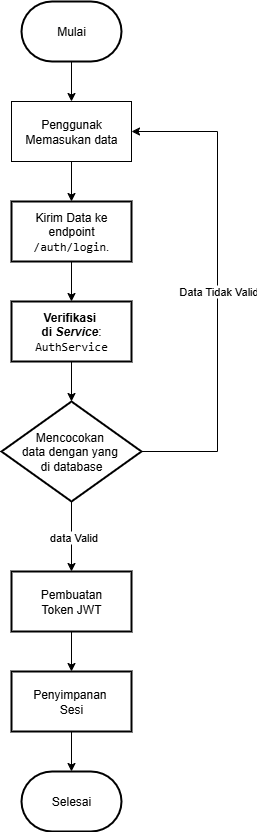

The diagram above was exported from draw.io. Its source (the exported page's mxGraphModel, read from the mxfile embedded in the PNG):
<mxGraphModel dx="1585" dy="1978" grid="1" gridSize="10" guides="1" tooltips="1" connect="1" arrows="1" fold="1" page="1" pageScale="1" pageWidth="827" pageHeight="1169" math="0" shadow="0">
  <root>
    <mxCell id="0" />
    <mxCell id="1" parent="0" />
    <mxCell id="Qz8-VaP5tbvc-rKAlm1E-17" value="" style="edgeStyle=orthogonalEdgeStyle;rounded=0;orthogonalLoop=1;jettySize=auto;html=1;" edge="1" parent="1" source="Qz8-VaP5tbvc-rKAlm1E-1" target="Qz8-VaP5tbvc-rKAlm1E-16">
      <mxGeometry relative="1" as="geometry" />
    </mxCell>
    <mxCell id="Qz8-VaP5tbvc-rKAlm1E-1" value="Mulai" style="strokeWidth=2;html=1;shape=mxgraph.flowchart.terminator;whiteSpace=wrap;" vertex="1" parent="1">
      <mxGeometry x="364" y="-40" width="100" height="60" as="geometry" />
    </mxCell>
    <mxCell id="Qz8-VaP5tbvc-rKAlm1E-5" value="" style="edgeStyle=orthogonalEdgeStyle;rounded=0;orthogonalLoop=1;jettySize=auto;html=1;" edge="1" parent="1" source="Qz8-VaP5tbvc-rKAlm1E-2" target="Qz8-VaP5tbvc-rKAlm1E-4">
      <mxGeometry relative="1" as="geometry" />
    </mxCell>
    <mxCell id="Qz8-VaP5tbvc-rKAlm1E-2" value="&lt;br&gt;Kirim&amp;nbsp;Data ke endpoint &lt;code style=&quot;&quot;&gt;/auth/login&lt;/code&gt;.&lt;div&gt;&lt;br/&gt;&lt;/div&gt;" style="whiteSpace=wrap;html=1;strokeWidth=2;" vertex="1" parent="1">
      <mxGeometry x="354" y="160" width="120" height="60" as="geometry" />
    </mxCell>
    <mxCell id="Qz8-VaP5tbvc-rKAlm1E-7" value="" style="edgeStyle=orthogonalEdgeStyle;rounded=0;orthogonalLoop=1;jettySize=auto;html=1;" edge="1" parent="1" source="Qz8-VaP5tbvc-rKAlm1E-4" target="Qz8-VaP5tbvc-rKAlm1E-6">
      <mxGeometry relative="1" as="geometry" />
    </mxCell>
    <mxCell id="Qz8-VaP5tbvc-rKAlm1E-4" value="&lt;br&gt;&lt;b&gt;Verifikasi&amp;nbsp;&lt;/b&gt;&lt;div&gt;&lt;b&gt;di &lt;i&gt;Service&lt;/i&gt;&lt;/b&gt;: &lt;code&gt;AuthService&lt;/code&gt;&lt;br&gt;&lt;br&gt;&lt;/div&gt;" style="whiteSpace=wrap;html=1;strokeWidth=2;" vertex="1" parent="1">
      <mxGeometry x="354" y="260" width="120" height="60" as="geometry" />
    </mxCell>
    <mxCell id="Qz8-VaP5tbvc-rKAlm1E-9" value="" style="edgeStyle=orthogonalEdgeStyle;rounded=0;orthogonalLoop=1;jettySize=auto;html=1;" edge="1" parent="1" source="Qz8-VaP5tbvc-rKAlm1E-6" target="Qz8-VaP5tbvc-rKAlm1E-8">
      <mxGeometry relative="1" as="geometry" />
    </mxCell>
    <mxCell id="Qz8-VaP5tbvc-rKAlm1E-21" value="data Valid" style="edgeLabel;html=1;align=center;verticalAlign=middle;resizable=0;points=[];" vertex="1" connectable="0" parent="Qz8-VaP5tbvc-rKAlm1E-9">
      <mxGeometry x="-0.0082" y="1" relative="1" as="geometry">
        <mxPoint as="offset" />
      </mxGeometry>
    </mxCell>
    <mxCell id="Qz8-VaP5tbvc-rKAlm1E-19" style="edgeStyle=orthogonalEdgeStyle;rounded=0;orthogonalLoop=1;jettySize=auto;html=1;entryX=1;entryY=0.5;entryDx=0;entryDy=0;" edge="1" parent="1" source="Qz8-VaP5tbvc-rKAlm1E-6" target="Qz8-VaP5tbvc-rKAlm1E-16">
      <mxGeometry relative="1" as="geometry">
        <mxPoint x="560" y="90" as="targetPoint" />
        <Array as="points">
          <mxPoint x="560" y="410" />
          <mxPoint x="560" y="90" />
        </Array>
      </mxGeometry>
    </mxCell>
    <mxCell id="Qz8-VaP5tbvc-rKAlm1E-22" value="Data Tidak Valid" style="edgeLabel;html=1;align=center;verticalAlign=middle;resizable=0;points=[];" vertex="1" connectable="0" parent="Qz8-VaP5tbvc-rKAlm1E-19">
      <mxGeometry x="-0.0164" relative="1" as="geometry">
        <mxPoint as="offset" />
      </mxGeometry>
    </mxCell>
    <mxCell id="Qz8-VaP5tbvc-rKAlm1E-6" value="Mencocokan&amp;nbsp;&lt;br&gt;data dengan yang&amp;nbsp;&lt;div&gt;di database&lt;/div&gt;" style="rhombus;whiteSpace=wrap;html=1;strokeWidth=2;" vertex="1" parent="1">
      <mxGeometry x="344" y="360" width="140" height="100" as="geometry" />
    </mxCell>
    <mxCell id="Qz8-VaP5tbvc-rKAlm1E-11" value="" style="edgeStyle=orthogonalEdgeStyle;rounded=0;orthogonalLoop=1;jettySize=auto;html=1;" edge="1" parent="1" source="Qz8-VaP5tbvc-rKAlm1E-8" target="Qz8-VaP5tbvc-rKAlm1E-10">
      <mxGeometry relative="1" as="geometry" />
    </mxCell>
    <mxCell id="Qz8-VaP5tbvc-rKAlm1E-8" value="&lt;div style=&quot;&quot;&gt;&lt;span style=&quot;background-color: transparent; color: light-dark(rgb(0, 0, 0), rgb(255, 255, 255));&quot;&gt;Pembuatan&lt;/span&gt;&lt;/div&gt;&lt;div style=&quot;&quot;&gt;&lt;span style=&quot;background-color: transparent; color: light-dark(rgb(0, 0, 0), rgb(255, 255, 255));&quot;&gt;Token JWT&lt;/span&gt;&lt;/div&gt;" style="whiteSpace=wrap;html=1;strokeWidth=2;align=center;" vertex="1" parent="1">
      <mxGeometry x="354" y="530" width="120" height="60" as="geometry" />
    </mxCell>
    <mxCell id="Qz8-VaP5tbvc-rKAlm1E-14" value="" style="edgeStyle=orthogonalEdgeStyle;rounded=0;orthogonalLoop=1;jettySize=auto;html=1;" edge="1" parent="1" source="Qz8-VaP5tbvc-rKAlm1E-10" target="Qz8-VaP5tbvc-rKAlm1E-13">
      <mxGeometry relative="1" as="geometry" />
    </mxCell>
    <mxCell id="Qz8-VaP5tbvc-rKAlm1E-10" value="&lt;br&gt;Penyimpanan&amp;nbsp;&lt;div&gt;Sesi&lt;br&gt;&lt;br&gt;&lt;/div&gt;" style="whiteSpace=wrap;html=1;strokeWidth=2;" vertex="1" parent="1">
      <mxGeometry x="354" y="630" width="120" height="60" as="geometry" />
    </mxCell>
    <mxCell id="Qz8-VaP5tbvc-rKAlm1E-13" value="Selesai" style="strokeWidth=2;html=1;shape=mxgraph.flowchart.terminator;whiteSpace=wrap;" vertex="1" parent="1">
      <mxGeometry x="364" y="730" width="100" height="60" as="geometry" />
    </mxCell>
    <mxCell id="Qz8-VaP5tbvc-rKAlm1E-18" value="" style="edgeStyle=orthogonalEdgeStyle;rounded=0;orthogonalLoop=1;jettySize=auto;html=1;" edge="1" parent="1" source="Qz8-VaP5tbvc-rKAlm1E-16" target="Qz8-VaP5tbvc-rKAlm1E-2">
      <mxGeometry relative="1" as="geometry" />
    </mxCell>
    <mxCell id="Qz8-VaP5tbvc-rKAlm1E-16" value="Penggunak Memasukan data" style="rounded=0;whiteSpace=wrap;html=1;" vertex="1" parent="1">
      <mxGeometry x="354" y="60" width="120" height="60" as="geometry" />
    </mxCell>
  </root>
</mxGraphModel>